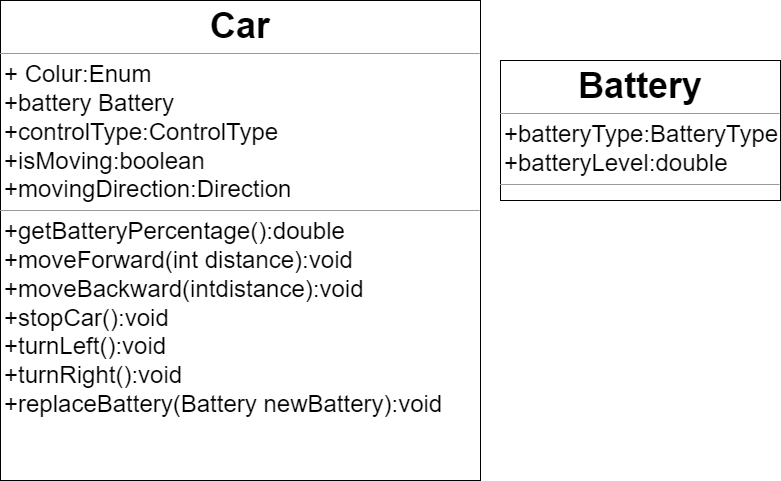

The diagram above was exported from draw.io. Its source (the exported page's mxGraphModel, read from the mxfile embedded in the PNG):
<mxGraphModel dx="1639" dy="938" grid="1" gridSize="10" guides="1" tooltips="1" connect="1" arrows="1" fold="1" page="1" pageScale="1" pageWidth="850" pageHeight="1100" math="0" shadow="0">
  <root>
    <mxCell id="0" />
    <mxCell id="1" parent="0" />
    <mxCell id="-pvVz8ICq7f7NeWwXhgg-1" value="&lt;p style=&quot;margin:0px;margin-top:4px;text-align:center;&quot;&gt;&lt;b&gt;&lt;font style=&quot;font-size: 36px;&quot;&gt;Car&lt;/font&gt;&lt;/b&gt;&lt;/p&gt;&lt;hr size=&quot;1&quot;&gt;&lt;p style=&quot;margin:0px;margin-left:4px;&quot;&gt;&lt;font style=&quot;font-size: 24px;&quot;&gt;+ Colur:Enum&lt;/font&gt;&lt;/p&gt;&lt;p style=&quot;margin:0px;margin-left:4px;&quot;&gt;&lt;font style=&quot;font-size: 24px;&quot;&gt;+battery Battery&lt;/font&gt;&lt;/p&gt;&lt;p style=&quot;margin:0px;margin-left:4px;&quot;&gt;&lt;font style=&quot;font-size: 24px;&quot;&gt;+controlType:ControlType&lt;/font&gt;&lt;/p&gt;&lt;p style=&quot;margin:0px;margin-left:4px;&quot;&gt;&lt;font style=&quot;font-size: 24px;&quot;&gt;+isMoving:boolean&lt;/font&gt;&lt;/p&gt;&lt;p style=&quot;margin:0px;margin-left:4px;&quot;&gt;&lt;font style=&quot;font-size: 24px;&quot;&gt;+movingDirection:Direction&lt;/font&gt;&lt;/p&gt;&lt;hr size=&quot;1&quot;&gt;&lt;p style=&quot;margin:0px;margin-left:4px;&quot;&gt;&lt;font style=&quot;font-size: 24px;&quot;&gt;+getBatteryPercentage():double&lt;/font&gt;&lt;/p&gt;&lt;p style=&quot;margin:0px;margin-left:4px;&quot;&gt;&lt;font style=&quot;font-size: 24px;&quot;&gt;+moveForward(int distance):void&lt;/font&gt;&lt;/p&gt;&lt;p style=&quot;margin:0px;margin-left:4px;&quot;&gt;&lt;font style=&quot;font-size: 24px;&quot;&gt;+moveBackward(intdistance):void&lt;/font&gt;&lt;/p&gt;&lt;p style=&quot;margin:0px;margin-left:4px;&quot;&gt;&lt;font style=&quot;font-size: 24px;&quot;&gt;+stopCar():void&lt;/font&gt;&lt;/p&gt;&lt;p style=&quot;margin:0px;margin-left:4px;&quot;&gt;&lt;font style=&quot;font-size: 24px;&quot;&gt;+turnLeft():void&lt;/font&gt;&lt;/p&gt;&lt;p style=&quot;margin:0px;margin-left:4px;&quot;&gt;&lt;font style=&quot;font-size: 24px;&quot;&gt;+turnRight():void&lt;/font&gt;&lt;/p&gt;&lt;p style=&quot;margin:0px;margin-left:4px;&quot;&gt;&lt;font style=&quot;font-size: 24px;&quot;&gt;+replaceBattery(Battery newBattery):void&lt;/font&gt;&lt;/p&gt;" style="verticalAlign=top;align=left;overflow=fill;fontSize=12;fontFamily=Helvetica;html=1;whiteSpace=wrap;" vertex="1" parent="1">
      <mxGeometry y="60" width="480" height="480" as="geometry" />
    </mxCell>
    <mxCell id="-pvVz8ICq7f7NeWwXhgg-2" value="&lt;p style=&quot;margin:0px;margin-top:4px;text-align:center;&quot;&gt;&lt;b&gt;&lt;font style=&quot;font-size: 36px;&quot;&gt;Battery&lt;/font&gt;&lt;/b&gt;&lt;/p&gt;&lt;hr size=&quot;1&quot;&gt;&lt;p style=&quot;margin:0px;margin-left:4px;&quot;&gt;&lt;font style=&quot;font-size: 24px;&quot;&gt;+batteryType:BatteryType&lt;/font&gt;&lt;/p&gt;&lt;p style=&quot;margin:0px;margin-left:4px;&quot;&gt;&lt;font style=&quot;font-size: 24px;&quot;&gt;+batteryLevel:double&lt;/font&gt;&lt;/p&gt;&lt;hr size=&quot;1&quot;&gt;&lt;p style=&quot;margin:0px;margin-left:4px;&quot;&gt;&lt;br&gt;&lt;/p&gt;" style="verticalAlign=top;align=left;overflow=fill;fontSize=12;fontFamily=Helvetica;html=1;whiteSpace=wrap;" vertex="1" parent="1">
      <mxGeometry x="500" y="120" width="280" height="140" as="geometry" />
    </mxCell>
  </root>
</mxGraphModel>